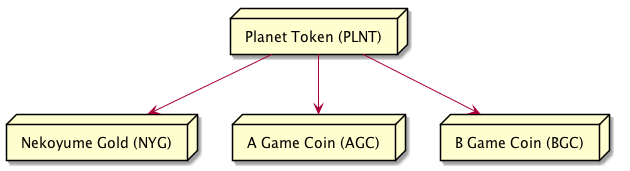

The diagram above was rendered by PlantUML. Its source (embedded in the PNG):
@startuml
node "Planet Token (PLNT)" as PLNT
node "Nekoyume Gold (NYG)" as NYG
node "A Game Coin (AGC)" as AGC
node "B Game Coin (BGC)" as BGC

PLNT --> NYG
PLNT --> AGC
PLNT --> BGC

@enduml